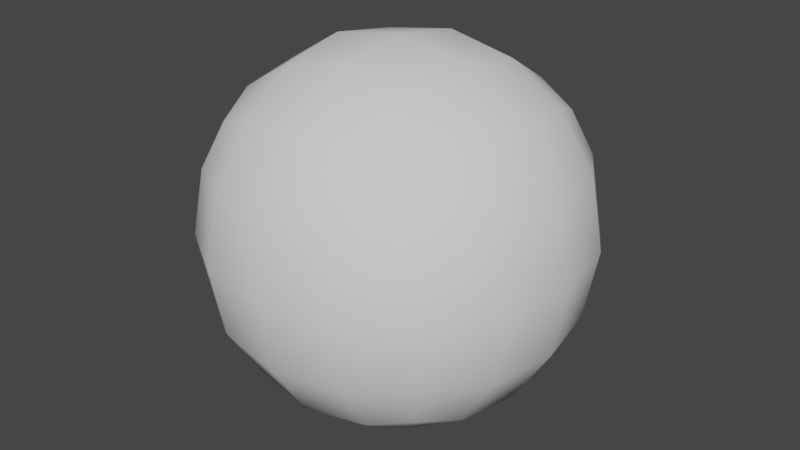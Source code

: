# Source: Sun.blend  (saved by Blender 3.4.6; exported with 4.5.12 LTS)
import bpy
from mathutils import Matrix  # noqa: F401  (used for matrix-valued properties, if any)

bpy.ops.wm.read_factory_settings(use_empty=True)
scene = bpy.context.scene
scene.name = 'Scene'

# ---- collections
col_collection = bpy.data.collections.new('Collection'); scene.collection.children.link(col_collection)

# ---- node groups
ng_auto_smooth = bpy.data.node_groups.new('Auto Smooth', 'GeometryNodeTree')
_s = ng_auto_smooth.interface.new_socket(name='Geometry', in_out='OUTPUT', socket_type='NodeSocketGeometry')
_s = ng_auto_smooth.interface.new_socket(name='Geometry', in_out='INPUT', socket_type='NodeSocketGeometry')
_s = ng_auto_smooth.interface.new_socket(name='Angle', in_out='INPUT', socket_type='NodeSocketFloat')
_s.subtype = 'ANGLE'
_s.min_value = 0.0
_s.max_value = 3.142
ng_auto_smooth.is_modifier = True
_N = ng_auto_smooth.nodes; _L = ng_auto_smooth.links
n0 = _N.new('NodeGroupOutput'); n0.name = 'Group Output'; n0.location = (480, -100)
n1 = _N.new('NodeGroupInput'); n1.name = 'Group Input'; n1.location = (-420, -300)
n2 = _N.new('NodeGroupInput'); n2.name = 'Group Input.001'; n2.location = (-60, -100)
n3 = _N.new('GeometryNodeSetShadeSmooth'); n3.name = 'Set Shade Smooth'; n3.location = (120, -100)
n3.domain = 'EDGE'
n4 = _N.new('GeometryNodeSetShadeSmooth'); n4.name = 'Set Shade Smooth.001'; n4.location = (300, -100)
n5 = _N.new('GeometryNodeInputMeshEdgeAngle'); n5.name = 'Edge Angle'; n5.location = (-420, -220)
n6 = _N.new('GeometryNodeInputEdgeSmooth'); n6.name = 'Is Edge Smooth'; n6.location = (-60, -160)
n7 = _N.new('GeometryNodeInputShadeSmooth'); n7.name = 'Is Face Smooth'; n7.location = (-240, -340)
n8 = _N.new('FunctionNodeBooleanMath'); n8.name = 'Boolean Math'; n8.location = (-60, -220)
n9 = _N.new('FunctionNodeCompare'); n9.name = 'Compare'; n9.location = (-240, -180)
n9.operation = 'LESS_EQUAL'
_L.new(n5.outputs[0], n9.inputs[0])
_L.new(n4.outputs[0], n0.inputs[0])
_L.new(n1.outputs[1], n9.inputs[1])
_L.new(n9.outputs[0], n8.inputs[0])
_L.new(n7.outputs[0], n8.inputs[1])
_L.new(n2.outputs[0], n3.inputs[0])
_L.new(n6.outputs[0], n3.inputs[1])
_L.new(n3.outputs[0], n4.inputs[0])
_L.new(n8.outputs[0], n3.inputs[2])
n0.is_active_output = True

# ---- world
world_world = bpy.data.worlds.new('World'); scene.world = world_world
world_world.use_nodes = True; world_world.node_tree.nodes.clear()
_N = world_world.node_tree.nodes; _L = world_world.node_tree.links
n0 = _N.new('ShaderNodeOutputWorld'); n0.name = 'World Output'; n0.location = (300, 300)
n1 = _N.new('ShaderNodeBackground'); n1.name = 'Background'; n1.location = (10, 300)
n1.inputs[0].default_value = (0.05088, 0.05088, 0.05088, 1.0)
_L.new(n1.outputs[0], n0.inputs[0])
n0.is_active_output = True
world_world.color = (0.05088, 0.05088, 0.05088)
world_world.use_sun_shadow = False
world_world.sun_shadow_jitter_overblur = 0.0

# ---- meshes
me_cube_001 = bpy.data.meshes.new('Cube.001')
me_cube_001.from_pydata([(-1.0, -1.0, -1.0), (-1.0, -1.0, 1.0), (-1.0, 1.0, -1.0), (-1.0, 1.0, 1.0), (1.0, -1.0, -1.0), (1.0, -1.0, 1.0), (1.0, 1.0, -1.0), (1.0, 1.0, 1.0)], [], [(0, 1, 3, 2), (2, 3, 7, 6), (6, 7, 5, 4), (4, 5, 1, 0), (2, 6, 4, 0), (7, 3, 1, 5)])
me_cube_001.polygons.foreach_set('use_smooth', [True] * 6)
_uv = me_cube_001.uv_layers.new(name='UVMap')
_uv.uv.foreach_set('vector', [0.375, 0.0, 0.625, 0.0, 0.625, 0.25, 0.375, 0.25, 0.375, 0.25, 0.625, 0.25, 0.625, 0.5, 0.375, 0.5, 0.375, 0.5, 0.625, 0.5, 0.625, 0.75, 0.375, 0.75, 0.375, 0.75, 0.625, 0.75, 0.625, 1.0, 0.375, 1.0, 0.125, 0.5, 0.375, 0.5, 0.375, 0.75, 0.125, 0.75, 0.625, 0.5, 0.875, 0.5, 0.875, 0.75, 0.625, 0.75])
me_cube_001.update()

# ---- objects
ob_cube = bpy.data.objects.new('Cube', me_cube_001)

# ---- transforms, parenting, visibility, modifiers, constraints
ob_cube.location = (0.0, 0.0, 0.0)
ob_cube.scale = (6.035, 6.035, 6.035)
_m = ob_cube.modifiers.new('Subdivision', 'SUBSURF')
_m.levels = 5
_m = ob_cube.modifiers.new('Auto Smooth', 'NODES')
_m.node_group = ng_auto_smooth
_gi = [s.identifier for s in ng_auto_smooth.interface.items_tree if s.item_type == 'SOCKET' and s.in_out == 'INPUT']
_m[_gi[1]] = 0.5236  # Angle

# ---- collection membership
col_collection.objects.link(ob_cube)

# ---- scene / render settings (as saved in the file)
scene.frame_start = 1; scene.frame_end = 250; scene.frame_set(1)
scene.render.engine = 'BLENDER_EEVEE_NEXT'
scene.cycles.sampling_pattern = 'TABULATED_SOBOL'
scene.cycles.use_light_tree = False
scene.view_settings.view_transform = 'Filmic'
bpy.context.view_layer.update()

# ---- added for rendering (the .blend has no active camera and no usable light): camera, sun
cam_auto = bpy.data.cameras.new('AutoCamera')
cam_auto.lens = 50.0
cam_auto.sensor_width = 36.0
cam_auto.clip_end = 1000.0
ob_auto_camera = bpy.data.objects.new('AutoCamera', cam_auto)
scene.collection.objects.link(ob_auto_camera)
ob_auto_camera.location = (16.2383, -19.4859, 12.9906)
ob_auto_camera.rotation_euler = (1.09748, -7.21219e-08, 0.694738)
scene.camera = ob_auto_camera
light_auto_sun = bpy.data.lights.new('AutoSun', 'SUN')
light_auto_sun.energy = 3.0
light_auto_sun.angle = 0.0523599
ob_auto_sun = bpy.data.objects.new('AutoSun', light_auto_sun)
scene.collection.objects.link(ob_auto_sun)
ob_auto_sun.rotation_euler = (0.872665, 0.174533, 0.523599)
bpy.context.view_layer.update()
